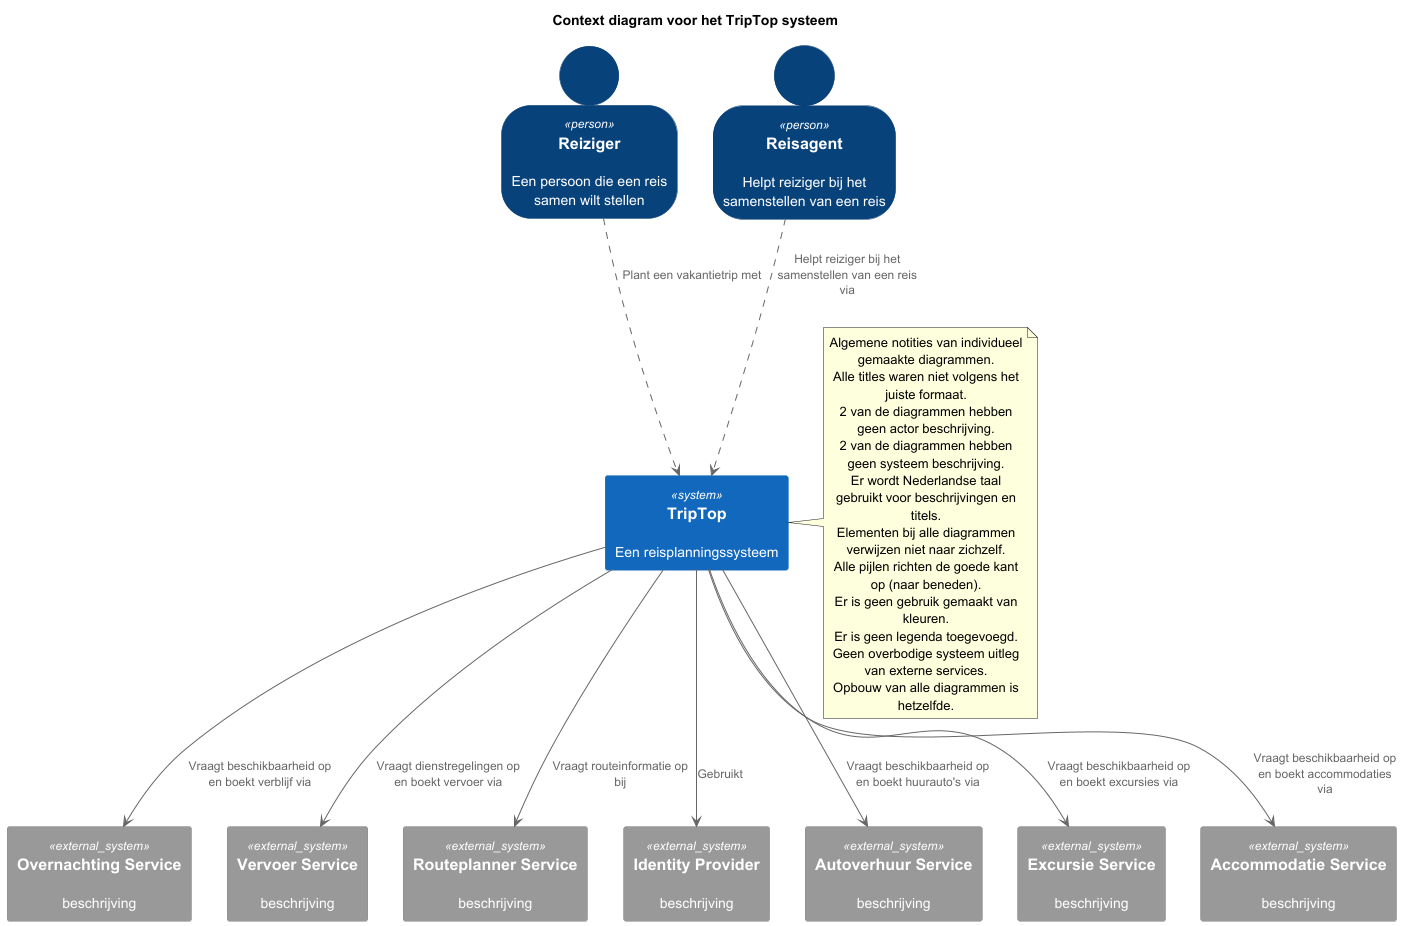

The diagram above was rendered by PlantUML. Its source (embedded in the PNG):
@startuml
' convert it with additional command line argument -DRELATIVE_INCLUDE="./.." to use locally
!if %variable_exists("RELATIVE_INCLUDE")
  !include %get_variable_value("RELATIVE_INCLUDE")/C4_Container.puml
!else
  !include https://raw.githubusercontent.com/plantuml-stdlib/C4-PlantUML/master/C4_Container.puml
!endif

SHOW_PERSON_OUTLINE()

AddRelTag("sync/async", $textColor=$ARROW_FONT_COLOR, $lineColor=$ARROW_COLOR, $lineStyle=DottedLine())

title Context diagram voor het TripTop systeem

Person(reiziger, Reiziger, "Een persoon die een reis samen wilt stellen")
Person(reisagent, Reisagent, "Helpt reiziger bij het samenstellen van een reis")

System(triptop, TripTop, "Een reisplanningssysteem")

System_Ext(overnachting, "Overnachting Service", "beschrijving")
System_Ext(vervoer, "Vervoer Service", "beschrijving")
System_Ext(routeplanner, "Routeplanner Service", "beschrijving")
System_Ext(identityprovider, "Identity Provider", "beschrijving")
System_Ext(autoverhuur, "Autoverhuur Service", "beschrijving")
System_Ext(excursie, "Excursie Service", "beschrijving")
System_Ext(accommodatie, "Accommodatie Service", "beschrijving")

reiziger ..> triptop : Plant een vakantietrip met
reisagent ..> triptop : Helpt reiziger bij het samenstellen van een reis via

triptop --> overnachting : Vraagt beschikbaarheid op en boekt verblijf via
triptop --> vervoer : Vraagt dienstregelingen op en boekt vervoer via
triptop --> routeplanner : Vraagt routeinformatie op bij
triptop --> identityprovider : Gebruikt
triptop --> autoverhuur : Vraagt beschikbaarheid op en boekt huurauto's via
triptop --> excursie : Vraagt beschikbaarheid op en boekt excursies via
triptop --> accommodatie : Vraagt beschikbaarheid op en boekt accommodaties via

note right of triptop
  Algemene notities van individueel gemaakte diagrammen.
  Alle titles waren niet volgens het juiste formaat.
  2 van de diagrammen hebben geen actor beschrijving.
  2 van de diagrammen hebben geen systeem beschrijving.
  Er wordt Nederlandse taal gebruikt voor beschrijvingen en titels.
  Elementen bij alle diagrammen verwijzen niet naar zichzelf.
  Alle pijlen richten de goede kant op (naar beneden).
  Er is geen gebruik gemaakt van kleuren.
  Er is geen legenda toegevoegd.
  Geen overbodige systeem uitleg van externe services.
  Opbouw van alle diagrammen is hetzelfde.
end note
@enduml